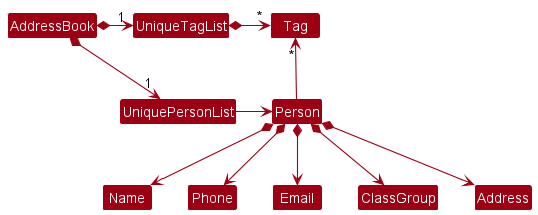

The diagram above was rendered by PlantUML. Its source (embedded in the PNG):
@startuml
!include style.puml
skinparam arrowThickness 1.1
skinparam arrowColor MODEL_COLOR
skinparam classBackgroundColor MODEL_COLOR

AddressBook *-right-> "1" UniquePersonList
AddressBook *-right-> "1" UniqueTagList
UniqueTagList -[hidden]down- UniquePersonList
UniqueTagList -[hidden]down- UniquePersonList

UniqueTagList *-right-> "*" Tag
UniquePersonList -right-> Person

Person -up-> "*" Tag

Person *--> Name
Person *--> Phone
Person *--> Email
Person *--> ClassGroup
Person *--> Address
@enduml